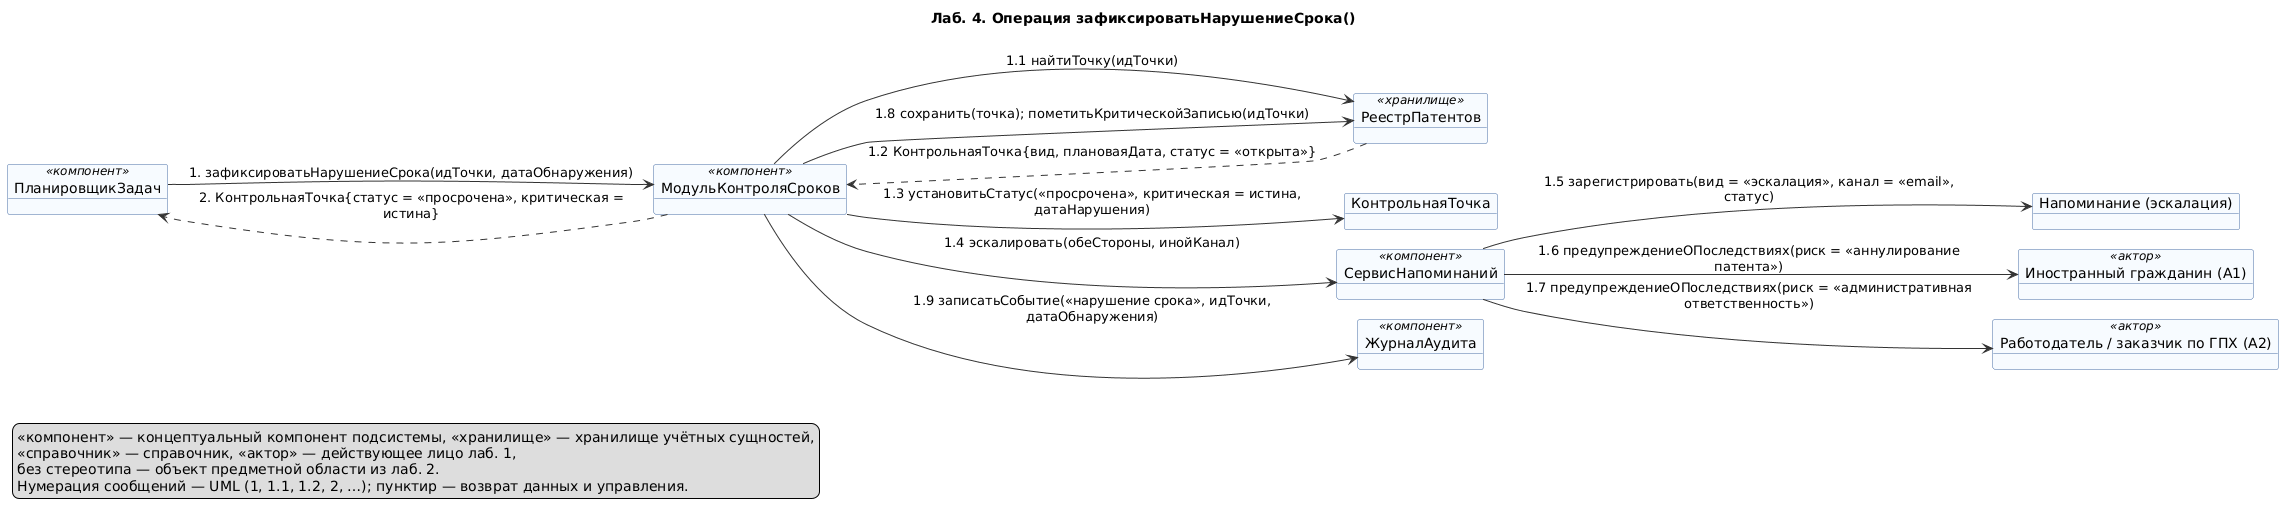

The diagram above was rendered by PlantUML. Its source (embedded in the PNG):
@startuml 10-zafiksirovat-narushenie-sroka
' Лаб. 4: диаграмма коммуникаций (взаимодействие объектов)
' Системная операция: зафиксироватьНарушениеСрока() — прецедент П04
' Проверка: plantuml -checkonly 10-zafiksirovat-narushenie-sroka.puml ; рендер: plantuml -tpng 10-zafiksirovat-narushenie-sroka.puml
' Репозиторий: https://github.com/mflkee/fms-course

title Лаб. 4. Операция зафиксироватьНарушениеСрока()
left to right direction
skinparam shadowing false
skinparam defaultFontName "DejaVu Sans"
skinparam object {
  BackgroundColor #F7FBFF
  BorderColor #4A6FA5
  ArrowColor #333333
}
skinparam note {
  BackgroundColor #FFFDF0
  BorderColor #C9B458
}
skinparam nodesep 20
skinparam ranksep 40

object "ПланировщикЗадач" as PL <<компонент>>
object "МодульКонтроляСроков" as MKS <<компонент>>
object "РеестрПатентов" as REP <<хранилище>>
object "КонтрольнаяТочка" as KT
object "СервисНапоминаний" as SRN <<компонент>>
object "Напоминание (эскалация)" as NAP
object "Иностранный гражданин (A1)" as CIT <<актор>>
object "Работодатель / заказчик по ГПХ (A2)" as EMP <<актор>>
object "ЖурналАудита" as AUD <<компонент>>

PL --> MKS : 1. зафиксироватьНарушениеСрока(идТочки, датаОбнаружения)
MKS --> REP : 1.1 найтиТочку(идТочки)
REP ..> MKS : 1.2 КонтрольнаяТочка{вид, плановаяДата, статус = «открыта»}
MKS --> KT : 1.3 установитьСтатус(«просрочена», критическая = истина,\nдатаНарушения)
MKS --> SRN : 1.4 эскалировать(обеСтороны, инойКанал)
SRN --> NAP : 1.5 зарегистрировать(вид = «эскалация», канал = «email»,\nстатус)
SRN --> CIT : 1.6 предупреждениеОПоследствиях(риск = «аннулирование\nпатента»)
SRN --> EMP : 1.7 предупреждениеОПоследствиях(риск = «административная\nответственность»)
MKS --> REP : 1.8 сохранить(точка); пометитьКритическойЗаписью(идТочки)
MKS --> AUD : 1.9 записатьСобытие(«нарушение срока», идТочки,\nдатаОбнаружения)
MKS ..> PL : 2. КонтрольнаяТочка{статус = «просрочена», критическая =\nистина}

legend bottom left
  <<компонент>> — концептуальный компонент подсистемы, <<хранилище>> — хранилище учётных сущностей,
  <<справочник>> — справочник, <<актор>> — действующее лицо лаб. 1,
  без стереотипа — объект предметной области из лаб. 2.
  Нумерация сообщений — UML (1, 1.1, 1.2, 2, …); пунктир — возврат данных и управления.
end legend

@enduml